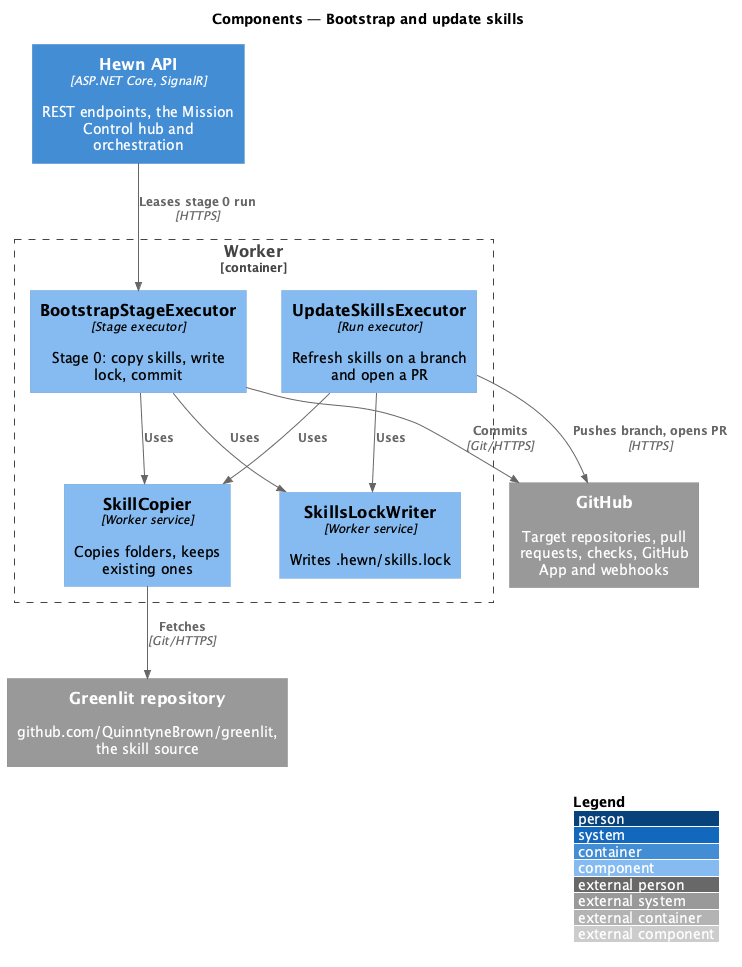

The diagram above was rendered by PlantUML. Its source (embedded in the PNG):
@startuml
!include <C4/C4_Component>
LAYOUT_WITH_LEGEND()
title Components — Bootstrap and update skills

Container(api, "Hewn API", "ASP.NET Core, SignalR", "REST endpoints, the Mission Control hub and orchestration")
Container_Boundary(worker_b, "Worker") {
  Component(boot, "BootstrapStageExecutor", "Stage executor", "Stage 0: copy skills, write lock, commit")
  Component(upd, "UpdateSkillsExecutor", "Run executor", "Refresh skills on a branch and open a PR")
  Component(copier, "SkillCopier", "Worker service", "Copies folders, keeps existing ones")
  Component(lock, "SkillsLockWriter", "Worker service", "Writes .hewn/skills.lock")
}
System_Ext(greenlit, "Greenlit repository", "github.com/QuinntyneBrown/greenlit, the skill source")
System_Ext(github, "GitHub", "Target repositories, pull requests, checks, GitHub App and webhooks")

Rel(api, boot, "Leases stage 0 run", "HTTPS")
Rel(boot, copier, "Uses")
Rel(boot, lock, "Uses")
Rel(upd, copier, "Uses")
Rel(upd, lock, "Uses")
Rel(copier, greenlit, "Fetches", "Git/HTTPS")
Rel(boot, github, "Commits", "Git/HTTPS")
Rel(upd, github, "Pushes branch, opens PR", "HTTPS")
@enduml